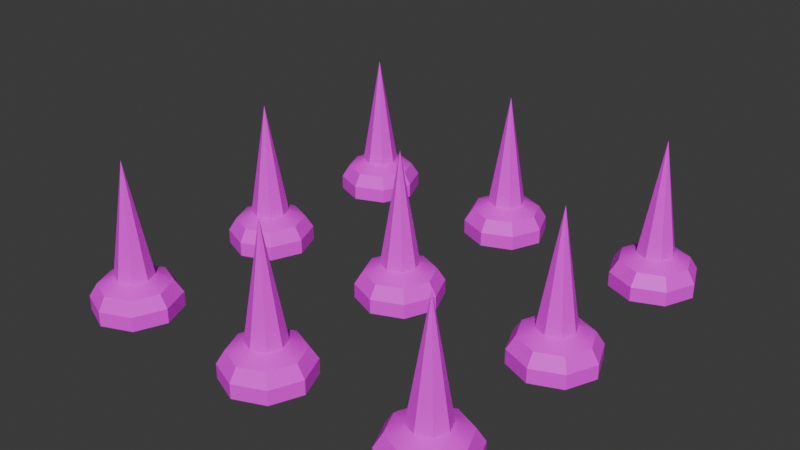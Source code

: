 # Source: spikes.blend  (saved by Blender 4.1.23; exported with 4.5.12 LTS)
import bpy
from mathutils import Matrix  # noqa: F401  (used for matrix-valued properties, if any)

bpy.ops.wm.read_factory_settings(use_empty=True)
scene = bpy.context.scene
scene.name = 'Scene'

# ---- collections
col_collection = bpy.data.collections.new('Collection'); scene.collection.children.link(col_collection)

# ---- images (referenced by path relative to the original .blend; pixels are not part of the script)
import os
ASSET_DIR = os.environ.get("B2B_ASSET_DIR", "")  # directory of the original .blend (textures are referenced by path, not embedded)
HERE = os.path.dirname(os.path.abspath(__file__))  # packed textures are extracted next to this script under _unpacked/

def load_image(name, relpath, width, height, colorspace="sRGB"):
    """Load a texture the original file referenced (path relative to the .blend, or extracted next to this script)."""
    p = next((c for c in (os.path.join(HERE, relpath), os.path.join(ASSET_DIR, relpath)) if relpath and os.path.exists(c)), "")
    if p:
        img = bpy.data.images.load(p, check_existing=True)
        img.name = name
    else:  # same state as the original file: an image datablock whose file is absent (Cycles renders it pink)
        img = bpy.data.images.new(name, width, height)
        img.source = "FILE"
        img.filepath = "//" + (relpath or name)
    img.colorspace_settings.name = colorspace
    return img
img_sconse_png = load_image('sconse.png', 'sconse.png', 1024, 1024, 'sRGB')

# ---- materials (node trees are filled in below, after node groups)
mat_material_001 = bpy.data.materials.new('Material.001')
mat_material_001.use_transparent_shadow = False

# ---- material node trees
mat_material_001.use_nodes = True; mat_material_001.node_tree.nodes.clear()
_N = mat_material_001.node_tree.nodes; _L = mat_material_001.node_tree.links
n0 = _N.new('ShaderNodeBsdfPrincipled'); n0.name = 'Principled BSDF'; n0.location = (10, 300)
n1 = _N.new('ShaderNodeOutputMaterial'); n1.name = 'Material Output'; n1.location = (300, 300)
n2 = _N.new('ShaderNodeTexImage'); n2.name = 'Image Texture'; n2.location = (-531, 287)
n2.image = img_sconse_png
_L.new(n0.outputs[0], n1.inputs[0])
_L.new(n2.outputs[0], n0.inputs[0])
n1.is_active_output = True

# ---- world
world_world = bpy.data.worlds.new('World'); scene.world = world_world
world_world.use_nodes = True; world_world.node_tree.nodes.clear()
_N = world_world.node_tree.nodes; _L = world_world.node_tree.links
n0 = _N.new('ShaderNodeOutputWorld'); n0.name = 'World Output'; n0.location = (300, 300)
n1 = _N.new('ShaderNodeBackground'); n1.name = 'Background'; n1.location = (10, 300)
n1.inputs[0].default_value = (0.05088, 0.05088, 0.05088, 1.0)
_L.new(n1.outputs[0], n0.inputs[0])
n0.is_active_output = True
world_world.color = (0.05088, 0.05088, 0.05088)
world_world.use_sun_shadow = False
world_world.sun_shadow_jitter_overblur = 0.0

# ---- meshes
me_cylinder_001 = bpy.data.meshes.new('Cylinder.001')
me_cylinder_001.from_pydata([(0.0, 1.0, -1.0), (0.0, 1.0, -0.6601), (0.7071, 0.7071, -1.0), (0.7071, 0.7071, -0.6601), (1.0, 0.0, -1.0), (1.0, 0.0, -0.6601), (0.7071, -0.7071, -1.0), (0.7071, -0.7071, -0.6601), (0.0, -1.0, -1.0), (0.0, -1.0, -0.6601), (-0.7071, -0.7071, -1.0), (-0.7071, -0.7071, -0.6601), (-1.0, 0.0, -1.0), (-1.0, 0.0, -0.6601), (-0.7071, 0.7071, -1.0), (-0.7071, 0.7071, -0.6601), (3.032e-09, 0.8144, -0.3657), (0.5758, 0.5758, -0.3657), (0.8144, 0.0, -0.3657), (0.5758, -0.5758, -0.3657), (3.032e-09, -0.8144, -0.3657), (-0.5758, -0.5758, -0.3657), (-0.8144, 0.0, -0.3657), (-0.5758, 0.5758, -0.3657), (1.639e-09, 0.4403, -0.1834), (0.3113, 0.3113, -0.1834), (0.4403, 0.0, -0.1834), (0.3113, -0.3113, -0.1834), (1.639e-09, -0.4403, -0.1834), (-0.3113, -0.3113, -0.1834), (-0.4403, 0.0, -0.1834), (-0.3113, 0.3113, -0.1834), (-1.118e-08, -3.725e-09, 2.456), (4.0, 1.0, -1.0), (4.0, 1.0, -0.6601), (4.707, 0.7071, -1.0), (4.707, 0.7071, -0.6601), (5.0, 0.0, -1.0), (5.0, 0.0, -0.6601), (4.707, -0.7071, -1.0), (4.707, -0.7071, -0.6601), (4.0, -1.0, -1.0), (4.0, -1.0, -0.6601), (3.293, -0.7071, -1.0), (3.293, -0.7071, -0.6601), (3.0, 0.0, -1.0), (3.0, 0.0, -0.6601), (3.293, 0.7071, -1.0), (3.293, 0.7071, -0.6601), (4.0, 0.8144, -0.3657), (4.576, 0.5758, -0.3657), (4.814, 0.0, -0.3657), (4.576, -0.5758, -0.3657), (4.0, -0.8144, -0.3657), (3.424, -0.5758, -0.3657), (3.186, 0.0, -0.3657), (3.424, 0.5758, -0.3657), (4.0, 0.4403, -0.1834), (4.311, 0.3113, -0.1834), (4.44, 0.0, -0.1834), (4.311, -0.3113, -0.1834), (4.0, -0.4403, -0.1834), (3.689, -0.3113, -0.1834), (3.56, 0.0, -0.1834), (3.689, 0.3113, -0.1834), (4.0, -3.725e-09, 2.456), (8.0, 1.0, -1.0), (8.0, 1.0, -0.6601), (8.707, 0.7071, -1.0), (8.707, 0.7071, -0.6601), (9.0, 0.0, -1.0), (9.0, 0.0, -0.6601), (8.707, -0.7071, -1.0), (8.707, -0.7071, -0.6601), (8.0, -1.0, -1.0), (8.0, -1.0, -0.6601), (7.293, -0.7071, -1.0), (7.293, -0.7071, -0.6601), (7.0, 0.0, -1.0), (7.0, 0.0, -0.6601), (7.293, 0.7071, -1.0), (7.293, 0.7071, -0.6601), (8.0, 0.8144, -0.3657), (8.576, 0.5758, -0.3657), (8.814, 0.0, -0.3657), (8.576, -0.5758, -0.3657), (8.0, -0.8144, -0.3657), (7.424, -0.5758, -0.3657), (7.186, 0.0, -0.3657), (7.424, 0.5758, -0.3657), (8.0, 0.4403, -0.1834), (8.311, 0.3113, -0.1834), (8.44, 0.0, -0.1834), (8.311, -0.3113, -0.1834), (8.0, -0.4403, -0.1834), (7.689, -0.3113, -0.1834), (7.56, 0.0, -0.1834), (7.689, 0.3113, -0.1834), (8.0, -3.725e-09, 2.456), (8.0, 5.0, -1.0), (8.0, 5.0, -0.6601), (8.707, 4.707, -1.0), (8.707, 4.707, -0.6601), (9.0, 4.0, -1.0), (9.0, 4.0, -0.6601), (8.707, 3.293, -1.0), (8.707, 3.293, -0.6601), (8.0, 3.0, -1.0), (8.0, 3.0, -0.6601), (7.293, 3.293, -1.0), (7.293, 3.293, -0.6601), (7.0, 4.0, -1.0), (7.0, 4.0, -0.6601), (7.293, 4.707, -1.0), (7.293, 4.707, -0.6601), (8.0, 4.814, -0.3657), (8.576, 4.576, -0.3657), (8.814, 4.0, -0.3657), (8.576, 3.424, -0.3657), (8.0, 3.186, -0.3657), (7.424, 3.424, -0.3657), (7.186, 4.0, -0.3657), (7.424, 4.576, -0.3657), (8.0, 4.44, -0.1834), (8.311, 4.311, -0.1834), (8.44, 4.0, -0.1834), (8.311, 3.689, -0.1834), (8.0, 3.56, -0.1834), (7.689, 3.689, -0.1834), (7.56, 4.0, -0.1834), (7.689, 4.311, -0.1834), (8.0, 4.0, 2.456), (0.0, 5.0, -1.0), (0.0, 5.0, -0.6601), (0.7071, 4.707, -1.0), (0.7071, 4.707, -0.6601), (1.0, 4.0, -1.0), (1.0, 4.0, -0.6601), (0.7071, 3.293, -1.0), (0.7071, 3.293, -0.6601), (0.0, 3.0, -1.0), (0.0, 3.0, -0.6601), (-0.7071, 3.293, -1.0), (-0.7071, 3.293, -0.6601), (-1.0, 4.0, -1.0), (-1.0, 4.0, -0.6601), (-0.7071, 4.707, -1.0), (-0.7071, 4.707, -0.6601), (3.032e-09, 4.814, -0.3657), (0.5758, 4.576, -0.3657), (0.8144, 4.0, -0.3657), (0.5758, 3.424, -0.3657), (3.032e-09, 3.186, -0.3657), (-0.5758, 3.424, -0.3657), (-0.8144, 4.0, -0.3657), (-0.5758, 4.576, -0.3657), (1.639e-09, 4.44, -0.1834), (0.3113, 4.311, -0.1834), (0.4403, 4.0, -0.1834), (0.3113, 3.689, -0.1834), (1.639e-09, 3.56, -0.1834), (-0.3113, 3.689, -0.1834), (-0.4403, 4.0, -0.1834), (-0.3113, 4.311, -0.1834), (-1.118e-08, 4.0, 2.456), (4.0, 5.0, -1.0), (4.0, 5.0, -0.6601), (4.707, 4.707, -1.0), (4.707, 4.707, -0.6601), (5.0, 4.0, -1.0), (5.0, 4.0, -0.6601), (4.707, 3.293, -1.0), (4.707, 3.293, -0.6601), (4.0, 3.0, -1.0), (4.0, 3.0, -0.6601), (3.293, 3.293, -1.0), (3.293, 3.293, -0.6601), (3.0, 4.0, -1.0), (3.0, 4.0, -0.6601), (3.293, 4.707, -1.0), (3.293, 4.707, -0.6601), (4.0, 4.814, -0.3657), (4.576, 4.576, -0.3657), (4.814, 4.0, -0.3657), (4.576, 3.424, -0.3657), (4.0, 3.186, -0.3657), (3.424, 3.424, -0.3657), (3.186, 4.0, -0.3657), (3.424, 4.576, -0.3657), (4.0, 4.44, -0.1834), (4.311, 4.311, -0.1834), (4.44, 4.0, -0.1834), (4.311, 3.689, -0.1834), (4.0, 3.56, -0.1834), (3.689, 3.689, -0.1834), (3.56, 4.0, -0.1834), (3.689, 4.311, -0.1834), (4.0, 4.0, 2.456), (8.0, -3.0, -1.0), (8.0, -3.0, -0.6601), (8.707, -3.293, -1.0), (8.707, -3.293, -0.6601), (9.0, -4.0, -1.0), (9.0, -4.0, -0.6601), (8.707, -4.707, -1.0), (8.707, -4.707, -0.6601), (8.0, -5.0, -1.0), (8.0, -5.0, -0.6601), (7.293, -4.707, -1.0), (7.293, -4.707, -0.6601), (7.0, -4.0, -1.0), (7.0, -4.0, -0.6601), (7.293, -3.293, -1.0), (7.293, -3.293, -0.6601), (8.0, -3.186, -0.3657), (8.576, -3.424, -0.3657), (8.814, -4.0, -0.3657), (8.576, -4.576, -0.3657), (8.0, -4.814, -0.3657), (7.424, -4.576, -0.3657), (7.186, -4.0, -0.3657), (7.424, -3.424, -0.3657), (8.0, -3.56, -0.1834), (8.311, -3.689, -0.1834), (8.44, -4.0, -0.1834), (8.311, -4.311, -0.1834), (8.0, -4.44, -0.1834), (7.689, -4.311, -0.1834), (7.56, -4.0, -0.1834), (7.689, -3.689, -0.1834), (8.0, -4.0, 2.456), (0.0, -3.0, -1.0), (0.0, -3.0, -0.6601), (0.7071, -3.293, -1.0), (0.7071, -3.293, -0.6601), (1.0, -4.0, -1.0), (1.0, -4.0, -0.6601), (0.7071, -4.707, -1.0), (0.7071, -4.707, -0.6601), (0.0, -5.0, -1.0), (0.0, -5.0, -0.6601), (-0.7071, -4.707, -1.0), (-0.7071, -4.707, -0.6601), (-1.0, -4.0, -1.0), (-1.0, -4.0, -0.6601), (-0.7071, -3.293, -1.0), (-0.7071, -3.293, -0.6601), (3.032e-09, -3.186, -0.3657), (0.5758, -3.424, -0.3657), (0.8144, -4.0, -0.3657), (0.5758, -4.576, -0.3657), (3.032e-09, -4.814, -0.3657), (-0.5758, -4.576, -0.3657), (-0.8144, -4.0, -0.3657), (-0.5758, -3.424, -0.3657), (1.639e-09, -3.56, -0.1834), (0.3113, -3.689, -0.1834), (0.4403, -4.0, -0.1834), (0.3113, -4.311, -0.1834), (1.639e-09, -4.44, -0.1834), (-0.3113, -4.311, -0.1834), (-0.4403, -4.0, -0.1834), (-0.3113, -3.689, -0.1834), (-1.118e-08, -4.0, 2.456), (4.0, -3.0, -1.0), (4.0, -3.0, -0.6601), (4.707, -3.293, -1.0), (4.707, -3.293, -0.6601), (5.0, -4.0, -1.0), (5.0, -4.0, -0.6601), (4.707, -4.707, -1.0), (4.707, -4.707, -0.6601), (4.0, -5.0, -1.0), (4.0, -5.0, -0.6601), (3.293, -4.707, -1.0), (3.293, -4.707, -0.6601), (3.0, -4.0, -1.0), (3.0, -4.0, -0.6601), (3.293, -3.293, -1.0), (3.293, -3.293, -0.6601), (4.0, -3.186, -0.3657), (4.576, -3.424, -0.3657), (4.814, -4.0, -0.3657), (4.576, -4.576, -0.3657), (4.0, -4.814, -0.3657), (3.424, -4.576, -0.3657), (3.186, -4.0, -0.3657), (3.424, -3.424, -0.3657), (4.0, -3.56, -0.1834), (4.311, -3.689, -0.1834), (4.44, -4.0, -0.1834), (4.311, -4.311, -0.1834), (4.0, -4.44, -0.1834), (3.689, -4.311, -0.1834), (3.56, -4.0, -0.1834), (3.689, -3.689, -0.1834), (4.0, -4.0, 2.456)], [], [(0, 1, 3, 2), (2, 3, 5, 4), (4, 5, 7, 6), (6, 7, 9, 8), (8, 9, 11, 10), (10, 11, 13, 12), (15, 13, 22, 23), (12, 13, 15, 14), (14, 15, 1, 0), (0, 2, 4, 6, 8, 10, 12, 14), (19, 18, 26, 27), (5, 3, 17, 18), (11, 9, 20, 21), (1, 15, 23, 16), (3, 1, 16, 17), (7, 5, 18, 19), (13, 11, 21, 22), (9, 7, 19, 20), (18, 17, 25, 26), (22, 21, 29, 30), (16, 23, 31, 24), (21, 20, 28, 29), (23, 22, 30, 31), (20, 19, 27, 28), (17, 16, 24, 25), (26, 25, 32), (28, 27, 32), (30, 29, 32), (24, 31, 32), (25, 24, 32), (27, 26, 32), (29, 28, 32), (31, 30, 32), (33, 34, 36, 35), (35, 36, 38, 37), (37, 38, 40, 39), (39, 40, 42, 41), (41, 42, 44, 43), (43, 44, 46, 45), (48, 46, 55, 56), (45, 46, 48, 47), (47, 48, 34, 33), (33, 35, 37, 39, 41, 43, 45, 47), (52, 51, 59, 60), (38, 36, 50, 51), (44, 42, 53, 54), (34, 48, 56, 49), (36, 34, 49, 50), (40, 38, 51, 52), (46, 44, 54, 55), (42, 40, 52, 53), (51, 50, 58, 59), (55, 54, 62, 63), (49, 56, 64, 57), (54, 53, 61, 62), (56, 55, 63, 64), (53, 52, 60, 61), (50, 49, 57, 58), (59, 58, 65), (61, 60, 65), (63, 62, 65), (57, 64, 65), (58, 57, 65), (60, 59, 65), (62, 61, 65), (64, 63, 65), (66, 67, 69, 68), (68, 69, 71, 70), (70, 71, 73, 72), (72, 73, 75, 74), (74, 75, 77, 76), (76, 77, 79, 78), (81, 79, 88, 89), (78, 79, 81, 80), (80, 81, 67, 66), (66, 68, 70, 72, 74, 76, 78, 80), (85, 84, 92, 93), (71, 69, 83, 84), (77, 75, 86, 87), (67, 81, 89, 82), (69, 67, 82, 83), (73, 71, 84, 85), (79, 77, 87, 88), (75, 73, 85, 86), (84, 83, 91, 92), (88, 87, 95, 96), (82, 89, 97, 90), (87, 86, 94, 95), (89, 88, 96, 97), (86, 85, 93, 94), (83, 82, 90, 91), (92, 91, 98), (94, 93, 98), (96, 95, 98), (90, 97, 98), (91, 90, 98), (93, 92, 98), (95, 94, 98), (97, 96, 98), (99, 100, 102, 101), (101, 102, 104, 103), (103, 104, 106, 105), (105, 106, 108, 107), (107, 108, 110, 109), (109, 110, 112, 111), (114, 112, 121, 122), (111, 112, 114, 113), (113, 114, 100, 99), (99, 101, 103, 105, 107, 109, 111, 113), (118, 117, 125, 126), (104, 102, 116, 117), (110, 108, 119, 120), (100, 114, 122, 115), (102, 100, 115, 116), (106, 104, 117, 118), (112, 110, 120, 121), (108, 106, 118, 119), (117, 116, 124, 125), (121, 120, 128, 129), (115, 122, 130, 123), (120, 119, 127, 128), (122, 121, 129, 130), (119, 118, 126, 127), (116, 115, 123, 124), (125, 124, 131), (127, 126, 131), (129, 128, 131), (123, 130, 131), (124, 123, 131), (126, 125, 131), (128, 127, 131), (130, 129, 131), (132, 133, 135, 134), (134, 135, 137, 136), (136, 137, 139, 138), (138, 139, 141, 140), (140, 141, 143, 142), (142, 143, 145, 144), (147, 145, 154, 155), (144, 145, 147, 146), (146, 147, 133, 132), (132, 134, 136, 138, 140, 142, 144, 146), (151, 150, 158, 159), (137, 135, 149, 150), (143, 141, 152, 153), (133, 147, 155, 148), (135, 133, 148, 149), (139, 137, 150, 151), (145, 143, 153, 154), (141, 139, 151, 152), (150, 149, 157, 158), (154, 153, 161, 162), (148, 155, 163, 156), (153, 152, 160, 161), (155, 154, 162, 163), (152, 151, 159, 160), (149, 148, 156, 157), (158, 157, 164), (160, 159, 164), (162, 161, 164), (156, 163, 164), (157, 156, 164), (159, 158, 164), (161, 160, 164), (163, 162, 164), (165, 166, 168, 167), (167, 168, 170, 169), (169, 170, 172, 171), (171, 172, 174, 173), (173, 174, 176, 175), (175, 176, 178, 177), (180, 178, 187, 188), (177, 178, 180, 179), (179, 180, 166, 165), (165, 167, 169, 171, 173, 175, 177, 179), (184, 183, 191, 192), (170, 168, 182, 183), (176, 174, 185, 186), (166, 180, 188, 181), (168, 166, 181, 182), (172, 170, 183, 184), (178, 176, 186, 187), (174, 172, 184, 185), (183, 182, 190, 191), (187, 186, 194, 195), (181, 188, 196, 189), (186, 185, 193, 194), (188, 187, 195, 196), (185, 184, 192, 193), (182, 181, 189, 190), (191, 190, 197), (193, 192, 197), (195, 194, 197), (189, 196, 197), (190, 189, 197), (192, 191, 197), (194, 193, 197), (196, 195, 197), (198, 199, 201, 200), (200, 201, 203, 202), (202, 203, 205, 204), (204, 205, 207, 206), (206, 207, 209, 208), (208, 209, 211, 210), (213, 211, 220, 221), (210, 211, 213, 212), (212, 213, 199, 198), (198, 200, 202, 204, 206, 208, 210, 212), (217, 216, 224, 225), (203, 201, 215, 216), (209, 207, 218, 219), (199, 213, 221, 214), (201, 199, 214, 215), (205, 203, 216, 217), (211, 209, 219, 220), (207, 205, 217, 218), (216, 215, 223, 224), (220, 219, 227, 228), (214, 221, 229, 222), (219, 218, 226, 227), (221, 220, 228, 229), (218, 217, 225, 226), (215, 214, 222, 223), (224, 223, 230), (226, 225, 230), (228, 227, 230), (222, 229, 230), (223, 222, 230), (225, 224, 230), (227, 226, 230), (229, 228, 230), (231, 232, 234, 233), (233, 234, 236, 235), (235, 236, 238, 237), (237, 238, 240, 239), (239, 240, 242, 241), (241, 242, 244, 243), (246, 244, 253, 254), (243, 244, 246, 245), (245, 246, 232, 231), (231, 233, 235, 237, 239, 241, 243, 245), (250, 249, 257, 258), (236, 234, 248, 249), (242, 240, 251, 252), (232, 246, 254, 247), (234, 232, 247, 248), (238, 236, 249, 250), (244, 242, 252, 253), (240, 238, 250, 251), (249, 248, 256, 257), (253, 252, 260, 261), (247, 254, 262, 255), (252, 251, 259, 260), (254, 253, 261, 262), (251, 250, 258, 259), (248, 247, 255, 256), (257, 256, 263), (259, 258, 263), (261, 260, 263), (255, 262, 263), (256, 255, 263), (258, 257, 263), (260, 259, 263), (262, 261, 263), (264, 265, 267, 266), (266, 267, 269, 268), (268, 269, 271, 270), (270, 271, 273, 272), (272, 273, 275, 274), (274, 275, 277, 276), (279, 277, 286, 287), (276, 277, 279, 278), (278, 279, 265, 264), (264, 266, 268, 270, 272, 274, 276, 278), (283, 282, 290, 291), (269, 267, 281, 282), (275, 273, 284, 285), (265, 279, 287, 280), (267, 265, 280, 281), (271, 269, 282, 283), (277, 275, 285, 286), (273, 271, 283, 284), (282, 281, 289, 290), (286, 285, 293, 294), (280, 287, 295, 288), (285, 284, 292, 293), (287, 286, 294, 295), (284, 283, 291, 292), (281, 280, 288, 289), (290, 289, 296), (292, 291, 296), (294, 293, 296), (288, 295, 296), (289, 288, 296), (291, 290, 296), (293, 292, 296), (295, 294, 296)])
me_cylinder_001.polygons.foreach_set('use_smooth', [True] * 297)
_k = set([(0, 1), (0, 2), (0, 14), (1, 3), (1, 15), (1, 16), (2, 3), (2, 4), (3, 5), (3, 17), (4, 5), (4, 6), (5, 7), (5, 18), (6, 7), (6, 8), (7, 9), (7, 19), (8, 9), (8, 10), (9, 11), (9, 20), (10, 11), (10, 12), (11, 13), (11, 21), (12, 13), (12, 14), (13, 15), (13, 22), (14, 15), (15, 23), (16, 17), (16, 23), (17, 18), (18, 19), (19, 20), (20, 21), (21, 22), (22, 23), (24, 25), (24, 31), (24, 32), (25, 26), (25, 32), (26, 27), (26, 32), (27, 28), (27, 32), (28, 29), (28, 32), (29, 30), (29, 32), (30, 31), (30, 32), (31, 32), (33, 34), (33, 35), (33, 47), (34, 36), (34, 48), (34, 49), (35, 36), (35, 37), (36, 38), (36, 50), (37, 38), (37, 39), (38, 40), (38, 51), (39, 40), (39, 41), (40, 42), (40, 52), (41, 42), (41, 43), (42, 44), (42, 53), (43, 44), (43, 45), (44, 46), (44, 54), (45, 46), (45, 47), (46, 48), (46, 55), (47, 48), (48, 56), (49, 50), (49, 56), (50, 51), (51, 52), (52, 53), (53, 54), (54, 55), (55, 56), (57, 58), (57, 64), (57, 65), (58, 59), (58, 65), (59, 60), (59, 65), (60, 61), (60, 65), (61, 62), (61, 65), (62, 63), (62, 65), (63, 64), (63, 65), (64, 65), (66, 67), (66, 68), (66, 80), (67, 69), (67, 81), (67, 82), (68, 69), (68, 70), (69, 71), (69, 83), (70, 71), (70, 72), (71, 73), (71, 84), (72, 73), (72, 74), (73, 75), (73, 85), (74, 75), (74, 76), (75, 77), (75, 86), (76, 77), (76, 78), (77, 79), (77, 87), (78, 79), (78, 80), (79, 81), (79, 88), (80, 81), (81, 89), (82, 83), (82, 89), (83, 84), (84, 85), (85, 86), (86, 87), (87, 88), (88, 89), (90, 91), (90, 97), (90, 98), (91, 92), (91, 98), (92, 93), (92, 98), (93, 94), (93, 98), (94, 95), (94, 98), (95, 96), (95, 98), (96, 97), (96, 98), (97, 98), (99, 100), (99, 101), (99, 113), (100, 102), (100, 114), (100, 115), (101, 102), (101, 103), (102, 104), (102, 116), (103, 104), (103, 105), (104, 106), (104, 117), (105, 106), (105, 107), (106, 108), (106, 118), (107, 108), (107, 109), (108, 110), (108, 119), (109, 110), (109, 111), (110, 112), (110, 120), (111, 112), (111, 113), (112, 114), (112, 121), (113, 114), (114, 122), (115, 116), (115, 122), (116, 117), (117, 118), (118, 119), (119, 120), (120, 121), (121, 122), (123, 124), (123, 130), (123, 131), (124, 125), (124, 131), (125, 126), (125, 131), (126, 127), (126, 131), (127, 128), (127, 131), (128, 129), (128, 131), (129, 130), (129, 131), (130, 131), (132, 133), (132, 134), (132, 146), (133, 135), (133, 147), (133, 148), (134, 135), (134, 136), (135, 137), (135, 149), (136, 137), (136, 138), (137, 139), (137, 150), (138, 139), (138, 140), (139, 141), (139, 151), (140, 141), (140, 142), (141, 143), (141, 152), (142, 143), (142, 144), (143, 145), (143, 153), (144, 145), (144, 146), (145, 147), (145, 154), (146, 147), (147, 155), (148, 149), (148, 155), (149, 150), (150, 151), (151, 152), (152, 153), (153, 154), (154, 155), (156, 157), (156, 163), (156, 164), (157, 158), (157, 164), (158, 159), (158, 164), (159, 160), (159, 164), (160, 161), (160, 164), (161, 162), (161, 164), (162, 163), (162, 164), (163, 164), (165, 166), (165, 167), (165, 179), (166, 168), (166, 180), (166, 181), (167, 168), (167, 169), (168, 170), (168, 182), (169, 170), (169, 171), (170, 172), (170, 183), (171, 172), (171, 173), (172, 174), (172, 184), (173, 174), (173, 175), (174, 176), (174, 185), (175, 176), (175, 177), (176, 178), (176, 186), (177, 178), (177, 179), (178, 180), (178, 187), (179, 180), (180, 188), (181, 182), (181, 188), (182, 183), (183, 184), (184, 185), (185, 186), (186, 187), (187, 188), (189, 190), (189, 196), (189, 197), (190, 191), (190, 197), (191, 192), (191, 197), (192, 193), (192, 197), (193, 194), (193, 197), (194, 195), (194, 197), (195, 196), (195, 197), (196, 197), (198, 199), (198, 200), (198, 212), (199, 201), (199, 213), (199, 214), (200, 201), (200, 202), (201, 203), (201, 215), (202, 203), (202, 204), (203, 205), (203, 216), (204, 205), (204, 206), (205, 207), (205, 217), (206, 207), (206, 208), (207, 209), (207, 218), (208, 209), (208, 210), (209, 211), (209, 219), (210, 211), (210, 212), (211, 213), (211, 220), (212, 213), (213, 221), (214, 215), (214, 221), (215, 216), (216, 217), (217, 218), (218, 219), (219, 220), (220, 221), (222, 223), (222, 229), (222, 230), (223, 224), (223, 230), (224, 225), (224, 230), (225, 226), (225, 230), (226, 227), (226, 230), (227, 228), (227, 230), (228, 229), (228, 230), (229, 230), (231, 232), (231, 233), (231, 245), (232, 234), (232, 246), (232, 247), (233, 234), (233, 235), (234, 236), (234, 248), (235, 236), (235, 237), (236, 238), (236, 249), (237, 238), (237, 239), (238, 240), (238, 250), (239, 240), (239, 241), (240, 242), (240, 251), (241, 242), (241, 243), (242, 244), (242, 252), (243, 244), (243, 245), (244, 246), (244, 253), (245, 246), (246, 254), (247, 248), (247, 254), (248, 249), (249, 250), (250, 251), (251, 252), (252, 253), (253, 254), (255, 256), (255, 262), (255, 263), (256, 257), (256, 263), (257, 258), (257, 263), (258, 259), (258, 263), (259, 260), (259, 263), (260, 261), (260, 263), (261, 262), (261, 263), (262, 263), (264, 265), (264, 266), (264, 278), (265, 267), (265, 279), (265, 280), (266, 267), (266, 268), (267, 269), (267, 281), (268, 269), (268, 270), (269, 271), (269, 282), (270, 271), (270, 272), (271, 273), (271, 283), (272, 273), (272, 274), (273, 275), (273, 284), (274, 275), (274, 276), (275, 277), (275, 285), (276, 277), (276, 278), (277, 279), (277, 286), (278, 279), (279, 287), (280, 281), (280, 287), (281, 282), (282, 283), (283, 284), (284, 285), (285, 286), (286, 287), (288, 289), (288, 295), (288, 296), (289, 290), (289, 296), (290, 291), (290, 296), (291, 292), (291, 296), (292, 293), (292, 296), (293, 294), (293, 296), (294, 295), (294, 296), (295, 296)])
me_cylinder_001.attributes.new('sharp_edge', 'BOOLEAN', 'EDGE').data.foreach_set('value', [ (min(e.vertices), max(e.vertices)) in _k for e in me_cylinder_001.edges])
_uv = me_cylinder_001.uv_layers.new(name='UVMap')
_uv.uv.foreach_set('vector', [0.8009, 0.4486, 0.791, 0.4486, 0.791, 0.4256, 0.8009, 0.4256, 0.8009, 0.4256, 0.791, 0.4256, 0.7868, 0.4093, 0.7966, 0.4093, 0.7062, 0.3275, 0.7117, 0.3275, 0.7117, 0.3505, 0.7062, 0.3505, 0.6583, 0.4649, 0.6484, 0.4649, 0.6527, 0.4486, 0.6625, 0.4486, 0.6625, 0.4486, 0.6527, 0.4486, 0.6527, 0.4256, 0.6625, 0.4256, 0.6625, 0.4256, 0.6527, 0.4256, 0.6484, 0.4093, 0.6583, 0.4093, 0.6452, 0.4033, 0.6294, 0.3866, 0.6383, 0.3811, 0.6512, 0.3947, 0.623, 0.3926, 0.6294, 0.3866, 0.6452, 0.4033, 0.6389, 0.4093, 0.7966, 0.4649, 0.7868, 0.4649, 0.791, 0.4486, 0.8009, 0.4486, 0.7898, 0.1838, 0.7735, 0.2001, 0.7505, 0.2001, 0.7342, 0.1838, 0.7342, 0.1608, 0.7505, 0.1445, 0.7735, 0.1445, 0.7898, 0.1608, 0.7208, 0.3484, 0.7208, 0.3296, 0.7325, 0.3339, 0.7325, 0.3441, 0.7117, 0.3275, 0.7255, 0.3112, 0.732, 0.3164, 0.7208, 0.3296, 0.6527, 0.4256, 0.6527, 0.4486, 0.6428, 0.4465, 0.6428, 0.4277, 0.6625, 0.4093, 0.6452, 0.4033, 0.6512, 0.3947, 0.6652, 0.3996, 0.791, 0.4256, 0.791, 0.4486, 0.7811, 0.4465, 0.7811, 0.4277, 0.7117, 0.3505, 0.7117, 0.3275, 0.7208, 0.3296, 0.7208, 0.3484, 0.6294, 0.3866, 0.6242, 0.369, 0.6341, 0.3668, 0.6383, 0.3811, 0.7255, 0.3668, 0.7117, 0.3505, 0.7208, 0.3484, 0.732, 0.3616, 0.7208, 0.3296, 0.732, 0.3164, 0.7386, 0.3268, 0.7325, 0.3339, 0.6383, 0.3811, 0.6341, 0.3668, 0.6462, 0.3696, 0.6485, 0.3773, 0.6652, 0.3996, 0.6512, 0.3947, 0.6555, 0.3846, 0.6631, 0.3873, 0.7478, 0.3616, 0.732, 0.3616, 0.7386, 0.3512, 0.7471, 0.3512, 0.6512, 0.3947, 0.6383, 0.3811, 0.6485, 0.3773, 0.6555, 0.3846, 0.732, 0.3616, 0.7208, 0.3484, 0.7325, 0.3441, 0.7386, 0.3512, 0.732, 0.3164, 0.7478, 0.3164, 0.7471, 0.3268, 0.7386, 0.3268, 0.07657, 0.9754, 0.0654, 0.9817, 0.04947, 0.6554, 0.419, 0.6554, 0.4075, 0.6553, 0.419, 0.3277, 0.3053, 0.3277, 0.2939, 0.3276, 0.3053, 2.98e-08, 0.1037, 0.9754, 0.0925, 0.9817, 0.07657, 0.6554, 0.0654, 0.9817, 0.04947, 0.9843, 0.04947, 0.6554, 0.4075, 0.6553, 0.3918, 0.649, 0.419, 0.3277, 0.2939, 0.3276, 0.2781, 0.3213, 0.3053, 2.98e-08, 0.0925, 0.9817, 0.07657, 0.9843, 0.07657, 0.6554, 0.8934, 0.2263, 0.8835, 0.2263, 0.8835, 0.2033, 0.8934, 0.2033, 0.8934, 0.2033, 0.8835, 0.2033, 0.8792, 0.187, 0.8891, 0.187, 0.6646, 0.3505, 0.6592, 0.3505, 0.6592, 0.3275, 0.6646, 0.3275, 0.7261, 0.4093, 0.7359, 0.4093, 0.7317, 0.4256, 0.7218, 0.4256, 0.7218, 0.4256, 0.7317, 0.4256, 0.7317, 0.4486, 0.7218, 0.4486, 0.7218, 0.4486, 0.7317, 0.4486, 0.7359, 0.4649, 0.7261, 0.4649, 0.8536, 0.2791, 0.8377, 0.2624, 0.8466, 0.2569, 0.8595, 0.2704, 0.8314, 0.2684, 0.8377, 0.2624, 0.8536, 0.2791, 0.8472, 0.2851, 0.8891, 0.2426, 0.8792, 0.2426, 0.8835, 0.2263, 0.8934, 0.2263, 0.623, 0.2949, 0.623, 0.2719, 0.6393, 0.2556, 0.6623, 0.2556, 0.6786, 0.2719, 0.6786, 0.2949, 0.6623, 0.3112, 0.6393, 0.3112, 0.6501, 0.3296, 0.6501, 0.3484, 0.6384, 0.3441, 0.6384, 0.3339, 0.6592, 0.3505, 0.6454, 0.3668, 0.6389, 0.3616, 0.6501, 0.3484, 0.7317, 0.4486, 0.7317, 0.4256, 0.7416, 0.4277, 0.7416, 0.4465, 0.8708, 0.2851, 0.8536, 0.2791, 0.8595, 0.2704, 0.8736, 0.2754, 0.8835, 0.2033, 0.8835, 0.2263, 0.8736, 0.2242, 0.8736, 0.2054, 0.6592, 0.3275, 0.6592, 0.3505, 0.6501, 0.3484, 0.6501, 0.3296, 0.8377, 0.2624, 0.8325, 0.2448, 0.8424, 0.2426, 0.8466, 0.2569, 0.6454, 0.3112, 0.6592, 0.3275, 0.6501, 0.3296, 0.6389, 0.3164, 0.6501, 0.3484, 0.6389, 0.3616, 0.6323, 0.3512, 0.6384, 0.3441, 0.8466, 0.2569, 0.8424, 0.2426, 0.8546, 0.2454, 0.8569, 0.2531, 0.8736, 0.2754, 0.8595, 0.2704, 0.8638, 0.2604, 0.8714, 0.2631, 0.623, 0.3164, 0.6389, 0.3164, 0.6323, 0.3268, 0.6237, 0.3268, 0.8595, 0.2704, 0.8466, 0.2569, 0.8569, 0.2531, 0.8638, 0.2604, 0.6389, 0.3164, 0.6501, 0.3296, 0.6384, 0.3339, 0.6323, 0.3268, 0.6389, 0.3616, 0.623, 0.3616, 0.6237, 0.3512, 0.6323, 0.3512, 0.1366, 0.3213, 0.1257, 0.3124, 0.1638, 2.98e-08, 0.1638, 0.3277, 0.1523, 0.3276, 0.1638, 2.98e-08, 0.3375, 0.6554, 0.326, 0.6553, 0.3375, 0.3277, 0.229, 0.6477, 0.2178, 0.654, 0.2019, 0.3277, 0.2497, 0.983, 0.2338, 0.9856, 0.2338, 0.6566, 0.1523, 0.3276, 0.1366, 0.3213, 0.1638, 2.98e-08, 0.326, 0.6553, 0.3103, 0.649, 0.3375, 0.3277, 0.2178, 0.654, 0.2019, 0.6566, 0.2019, 0.3277, 0.8602, 0.4486, 0.8503, 0.4486, 0.8503, 0.4256, 0.8602, 0.4256, 0.8602, 0.4256, 0.8503, 0.4256, 0.8461, 0.4093, 0.8559, 0.4093, 0.7062, 0.3505, 0.7008, 0.3505, 0.7008, 0.3275, 0.7062, 0.3275, 0.6781, 0.4649, 0.6682, 0.4649, 0.6724, 0.4486, 0.6823, 0.4486, 0.6823, 0.4486, 0.6724, 0.4486, 0.6724, 0.4256, 0.6823, 0.4256, 0.6823, 0.4256, 0.6724, 0.4256, 0.6682, 0.4093, 0.6781, 0.4093, 0.8142, 0.4033, 0.7983, 0.3866, 0.8072, 0.3811, 0.8201, 0.3947, 0.792, 0.3926, 0.7983, 0.3866, 0.8142, 0.4033, 0.8078, 0.4093, 0.8559, 0.4649, 0.8461, 0.4649, 0.8503, 0.4486, 0.8602, 0.4486, 0.6786, 0.1838, 0.6623, 0.2001, 0.6393, 0.2001, 0.623, 0.1838, 0.623, 0.1608, 0.6393, 0.1445, 0.6623, 0.1445, 0.6786, 0.1608, 0.6917, 0.3296, 0.6917, 0.3484, 0.68, 0.3441, 0.68, 0.3339, 0.7008, 0.3505, 0.687, 0.3668, 0.6805, 0.3616, 0.6917, 0.3484, 0.6724, 0.4256, 0.6724, 0.4486, 0.6625, 0.4465, 0.6625, 0.4277, 0.8314, 0.4093, 0.8142, 0.4033, 0.8201, 0.3947, 0.8342, 0.3996, 0.8503, 0.4256, 0.8503, 0.4486, 0.8404, 0.4465, 0.8404, 0.4277, 0.7008, 0.3275, 0.7008, 0.3505, 0.6917, 0.3484, 0.6917, 0.3296, 0.7983, 0.3866, 0.7931, 0.369, 0.803, 0.3668, 0.8072, 0.3811, 0.687, 0.3112, 0.7008, 0.3275, 0.6917, 0.3296, 0.6805, 0.3164, 0.6917, 0.3484, 0.6805, 0.3616, 0.6739, 0.3512, 0.68, 0.3441, 0.8072, 0.3811, 0.803, 0.3668, 0.8152, 0.3696, 0.8175, 0.3773, 0.8342, 0.3996, 0.8201, 0.3947, 0.8244, 0.3846, 0.832, 0.3873, 0.6646, 0.3164, 0.6805, 0.3164, 0.6739, 0.3268, 0.6653, 0.3268, 0.8201, 0.3947, 0.8072, 0.3811, 0.8175, 0.3773, 0.8244, 0.3846, 0.6805, 0.3164, 0.6917, 0.3296, 0.68, 0.3339, 0.6739, 0.3268, 0.6805, 0.3616, 0.6646, 0.3616, 0.6653, 0.3512, 0.6739, 0.3512, 0.06089, 0.3276, 0.04947, 0.3277, 0.04947, 0.0, 0.08757, 0.3124, 0.07667, 0.3213, 0.04947, 0.0, 0.2514, 0.3276, 0.24, 0.3277, 0.24, -2.98e-08, 0.2781, 0.3124, 0.2672, 0.3213, 0.24, -2.98e-08, 0.2879, 0.983, 0.272, 0.9856, 0.272, 0.6566, 0.07667, 0.3213, 0.06089, 0.3276, 0.04947, 0.0, 0.3806, 0.9856, 0.3647, 0.983, 0.3806, 0.6566, 0.2672, 0.3213, 0.2514, 0.3276, 0.24, -2.98e-08, 0.8736, 0.2589, 0.8835, 0.2589, 0.8835, 0.2819, 0.8736, 0.2819, 0.8736, 0.2819, 0.8835, 0.2819, 0.8877, 0.2982, 0.8778, 0.2982, 0.8314, 0.2394, 0.8259, 0.2394, 0.8259, 0.2163, 0.8314, 0.2163, 0.8164, 0.4649, 0.8065, 0.4649, 0.8108, 0.4486, 0.8206, 0.4486, 0.8206, 0.4486, 0.8108, 0.4486, 0.8108, 0.4256, 0.8206, 0.4256, 0.8206, 0.4256, 0.8108, 0.4256, 0.8065, 0.4093, 0.8164, 0.4093, 0.8958, 0.1809, 0.88, 0.1643, 0.8889, 0.1588, 0.9018, 0.1723, 0.8736, 0.1703, 0.88, 0.1643, 0.8958, 0.1809, 0.8895, 0.187, 0.8778, 0.2426, 0.8877, 0.2426, 0.8835, 0.2589, 0.8736, 0.2589, 0.6786, 0.2394, 0.6623, 0.2556, 0.6393, 0.2556, 0.623, 0.2394, 0.623, 0.2163, 0.6393, 0.2001, 0.6623, 0.2001, 0.6786, 0.2163, 0.8168, 0.2185, 0.8168, 0.2372, 0.8051, 0.2329, 0.8051, 0.2228, 0.8259, 0.2394, 0.8121, 0.2556, 0.8056, 0.2505, 0.8168, 0.2372, 0.8108, 0.4256, 0.8108, 0.4486, 0.8009, 0.4465, 0.8009, 0.4277, 0.9131, 0.187, 0.8958, 0.1809, 0.9018, 0.1723, 0.9158, 0.1773, 0.8835, 0.2819, 0.8835, 0.2589, 0.8934, 0.261, 0.8934, 0.2797, 0.8259, 0.2163, 0.8259, 0.2394, 0.8168, 0.2372, 0.8168, 0.2185, 0.88, 0.1643, 0.8748, 0.1467, 0.8846, 0.1445, 0.8889, 0.1588, 0.8121, 0.2001, 0.8259, 0.2163, 0.8168, 0.2185, 0.8056, 0.2052, 0.8168, 0.2372, 0.8056, 0.2505, 0.799, 0.2401, 0.8051, 0.2329, 0.8889, 0.1588, 0.8846, 0.1445, 0.8968, 0.1472, 0.8991, 0.155, 0.9158, 0.1773, 0.9018, 0.1723, 0.9061, 0.1623, 0.9137, 0.165, 0.7898, 0.2052, 0.8056, 0.2052, 0.799, 0.2156, 0.7905, 0.2156, 0.9018, 0.1723, 0.8889, 0.1588, 0.8991, 0.155, 0.9061, 0.1623, 0.8056, 0.2052, 0.8168, 0.2185, 0.8051, 0.2228, 0.799, 0.2156, 0.8056, 0.2505, 0.7898, 0.2505, 0.7905, 0.2401, 0.799, 0.2401, 0.06089, 0.6553, 0.04947, 0.6554, 0.04947, 0.3277, 0.08757, 0.6401, 0.07667, 0.649, 0.04947, 0.3277, 0.4029, 0.9817, 0.3918, 0.9754, 0.4189, 0.6554, 0.2943, 0.654, 0.2832, 0.6477, 0.3103, 0.3277, 0.3103, 0.6566, 0.2943, 0.654, 0.3103, 0.3277, 0.07667, 0.649, 0.06089, 0.6553, 0.04947, 0.3277, 0.3039, 0.983, 0.2879, 0.9856, 0.2879, 0.6566, 0.4189, 0.9843, 0.4029, 0.9817, 0.4189, 0.6554, 0.6823, 0.4256, 0.6922, 0.4256, 0.6922, 0.4486, 0.6823, 0.4486, 0.6823, 0.4486, 0.6922, 0.4486, 0.6964, 0.4649, 0.6865, 0.4649, 0.7895, 0.3505, 0.784, 0.3505, 0.784, 0.3275, 0.7895, 0.3275, 0.7571, 0.4649, 0.7472, 0.4649, 0.7515, 0.4486, 0.7614, 0.4486, 0.7614, 0.4486, 0.7515, 0.4486, 0.7515, 0.4256, 0.7614, 0.4256, 0.7614, 0.4256, 0.7515, 0.4256, 0.7472, 0.4093, 0.7571, 0.4093, 0.8672, 0.3049, 0.8514, 0.3216, 0.8454, 0.313, 0.8583, 0.2994, 0.8577, 0.3276, 0.8514, 0.3216, 0.8672, 0.3049, 0.8736, 0.311, 0.6865, 0.4093, 0.6964, 0.4093, 0.6922, 0.4256, 0.6823, 0.4256, 0.7505, 0.2556, 0.7342, 0.2394, 0.7342, 0.2163, 0.7505, 0.2001, 0.7735, 0.2001, 0.7898, 0.2163, 0.7898, 0.2394, 0.7735, 0.2556, 0.7749, 0.3296, 0.7749, 0.3484, 0.7632, 0.3441, 0.7632, 0.3339, 0.784, 0.3505, 0.7702, 0.3668, 0.7637, 0.3616, 0.7749, 0.3484, 0.7515, 0.4256, 0.7515, 0.4486, 0.7416, 0.4465, 0.7416, 0.4277, 0.8724, 0.2874, 0.8672, 0.3049, 0.8583, 0.2994, 0.8626, 0.2851, 0.6922, 0.4486, 0.6922, 0.4256, 0.7021, 0.4277, 0.7021, 0.4465, 0.784, 0.3275, 0.784, 0.3505, 0.7749, 0.3484, 0.7749, 0.3296, 0.8514, 0.3216, 0.8341, 0.3276, 0.8314, 0.3179, 0.8454, 0.313, 0.7702, 0.3112, 0.784, 0.3275, 0.7749, 0.3296, 0.7637, 0.3164, 0.7749, 0.3484, 0.7637, 0.3616, 0.7571, 0.3512, 0.7632, 0.3441, 0.8454, 0.313, 0.8314, 0.3179, 0.8335, 0.3056, 0.8411, 0.3029, 0.8626, 0.2851, 0.8583, 0.2994, 0.8481, 0.2956, 0.8504, 0.2879, 0.7478, 0.3164, 0.7637, 0.3164, 0.7571, 0.3268, 0.7486, 0.3268, 0.8583, 0.2994, 0.8454, 0.313, 0.8411, 0.3029, 0.8481, 0.2956, 0.7637, 0.3164, 0.7749, 0.3296, 0.7632, 0.3339, 0.7571, 0.3268, 0.7637, 0.3616, 0.7478, 0.3616, 0.7486, 0.3512, 0.7571, 0.3512, 0.2019, 0.3277, 0.1904, 0.3276, 0.2019, 0.0, 0.3918, 0.6477, 0.3806, 0.654, 0.3647, 0.3277, 0.2561, 0.6477, 0.2449, 0.654, 0.229, 0.3277, 0.1747, 0.3213, 0.1638, 0.3124, 0.2019, 0.0, 0.1904, 0.3276, 0.1747, 0.3213, 0.2019, 0.0, 0.3806, 0.654, 0.3647, 0.6566, 0.3647, 0.3277, 0.2449, 0.654, 0.229, 0.6566, 0.229, 0.3277, 0.272, 0.983, 0.2561, 0.9856, 0.2561, 0.6566, 0.8602, 0.4256, 0.87, 0.4256, 0.87, 0.4486, 0.8602, 0.4486, 0.8602, 0.4486, 0.87, 0.4486, 0.8743, 0.4649, 0.8644, 0.4649, 0.8314, 0.2949, 0.8259, 0.2949, 0.8259, 0.2719, 0.8314, 0.2719, 0.8891, 0.3537, 0.8792, 0.3537, 0.8835, 0.3375, 0.8934, 0.3375, 0.8934, 0.3375, 0.8835, 0.3375, 0.8835, 0.3144, 0.8934, 0.3144, 0.8934, 0.3144, 0.8835, 0.3144, 0.8792, 0.2982, 0.8891, 0.2982, 0.7011, 0.3866, 0.6853, 0.4033, 0.6793, 0.3947, 0.6922, 0.3811, 0.6916, 0.4093, 0.6853, 0.4033, 0.7011, 0.3866, 0.7075, 0.3926, 0.8644, 0.4093, 0.8743, 0.4093, 0.87, 0.4256, 0.8602, 0.4256, 0.7179, 0.3112, 0.6949, 0.3112, 0.6786, 0.2949, 0.6786, 0.2719, 0.6949, 0.2556, 0.7179, 0.2556, 0.7342, 0.2719, 0.7342, 0.2949, 0.8168, 0.274, 0.8168, 0.2928, 0.8051, 0.2885, 0.8051, 0.2784, 0.8259, 0.2949, 0.8121, 0.3112, 0.8056, 0.3061, 0.8168, 0.2928, 0.8835, 0.3144, 0.8835, 0.3375, 0.8736, 0.3353, 0.8736, 0.3166, 0.7063, 0.369, 0.7011, 0.3866, 0.6922, 0.3811, 0.6964, 0.3668, 0.87, 0.4486, 0.87, 0.4256, 0.8799, 0.4277, 0.8799, 0.4465, 0.8259, 0.2719, 0.8259, 0.2949, 0.8168, 0.2928, 0.8168, 0.274, 0.6853, 0.4033, 0.668, 0.4093, 0.6652, 0.3996, 0.6793, 0.3947, 0.8121, 0.2556, 0.8259, 0.2719, 0.8168, 0.274, 0.8056, 0.2608, 0.8168, 0.2928, 0.8056, 0.3061, 0.799, 0.2957, 0.8051, 0.2885, 0.6793, 0.3947, 0.6652, 0.3996, 0.6674, 0.3873, 0.675, 0.3846, 0.6964, 0.3668, 0.6922, 0.3811, 0.682, 0.3773, 0.6843, 0.3696, 0.7898, 0.2608, 0.8056, 0.2608, 0.799, 0.2712, 0.7905, 0.2712, 0.6922, 0.3811, 0.6793, 0.3947, 0.675, 0.3846, 0.682, 0.3773, 0.8056, 0.2608, 0.8168, 0.274, 0.8051, 0.2784, 0.799, 0.2712, 0.8056, 0.3061, 0.7898, 0.3061, 0.7905, 0.2957, 0.799, 0.2957, 0.09899, 0.6553, 0.08757, 0.6554, 0.08757, 0.3277, 0.1257, 0.6401, 0.1148, 0.649, 0.08757, 0.3277, 0.1308, 0.9754, 0.1196, 0.9817, 0.1037, 0.6554, 0.3214, 0.9817, 0.3103, 0.9754, 0.3374, 0.6554, 0.3374, 0.9843, 0.3214, 0.9817, 0.3374, 0.6554, 0.1148, 0.649, 0.09899, 0.6553, 0.08757, 0.3277, 0.1196, 0.9817, 0.1037, 0.9843, 0.1037, 0.6554, 0.4348, 0.9817, 0.4189, 0.9843, 0.4189, 0.6554, 0.7811, 0.4486, 0.7712, 0.4486, 0.7712, 0.4256, 0.7811, 0.4256, 0.7811, 0.4256, 0.7712, 0.4256, 0.767, 0.4093, 0.7769, 0.4093, 0.8314, 0.1838, 0.8259, 0.1838, 0.8259, 0.1608, 0.8314, 0.1608, 0.8955, 0.4649, 0.8856, 0.4649, 0.8898, 0.4486, 0.8997, 0.4486, 0.8997, 0.4486, 0.8898, 0.4486, 0.8898, 0.4256, 0.8997, 0.4256, 0.8997, 0.4256, 0.8898, 0.4256, 0.8856, 0.4093, 0.8955, 0.4093, 0.7297, 0.4033, 0.7138, 0.3866, 0.7227, 0.3811, 0.7357, 0.3947, 0.7075, 0.3926, 0.7138, 0.3866, 0.7297, 0.4033, 0.7233, 0.4093, 0.7769, 0.4649, 0.767, 0.4649, 0.7712, 0.4486, 0.7811, 0.4486, 0.7342, 0.1838, 0.7179, 0.2001, 0.6949, 0.2001, 0.6786, 0.1838, 0.6786, 0.1608, 0.6949, 0.1445, 0.7179, 0.1445, 0.7342, 0.1608, 0.8168, 0.1629, 0.8168, 0.1816, 0.8051, 0.1773, 0.8051, 0.1672, 0.8259, 0.1838, 0.8121, 0.2001, 0.8056, 0.1949, 0.8168, 0.1816, 0.8898, 0.4256, 0.8898, 0.4486, 0.8799, 0.4465, 0.8799, 0.4277, 0.747, 0.4093, 0.7297, 0.4033, 0.7357, 0.3947, 0.7497, 0.3996, 0.7712, 0.4256, 0.7712, 0.4486, 0.7614, 0.4465, 0.7614, 0.4277, 0.8259, 0.1608, 0.8259, 0.1838, 0.8168, 0.1816, 0.8168, 0.1629, 0.7138, 0.3866, 0.7087, 0.369, 0.7185, 0.3668, 0.7227, 0.3811, 0.8121, 0.1445, 0.8259, 0.1608, 0.8168, 0.1629, 0.8056, 0.1496, 0.8168, 0.1816, 0.8056, 0.1949, 0.799, 0.1845, 0.8051, 0.1773, 0.7227, 0.3811, 0.7185, 0.3668, 0.7307, 0.3696, 0.733, 0.3773, 0.7497, 0.3996, 0.7357, 0.3947, 0.74, 0.3846, 0.7476, 0.3873, 0.7898, 0.1496, 0.8056, 0.1496, 0.799, 0.16, 0.7905, 0.16, 0.7357, 0.3947, 0.7227, 0.3811, 0.733, 0.3773, 0.74, 0.3846, 0.8056, 0.1496, 0.8168, 0.1629, 0.8051, 0.1672, 0.799, 0.16, 0.8056, 0.1949, 0.7898, 0.1949, 0.7905, 0.1845, 0.799, 0.1845, 0.1478, 0.983, 0.1367, 0.9767, 0.1638, 0.6566, 0.1478, 0.654, 0.1367, 0.6477, 0.1638, 0.3277, 0.1752, 0.6553, 0.1638, 0.6554, 0.1638, 0.3277, 0.2019, 0.6401, 0.191, 0.649, 0.1638, 0.3277, 0.2178, 0.985, 0.2019, 0.985, 0.2099, 0.6566, 0.1638, 0.9856, 0.1478, 0.983, 0.1638, 0.6566, 0.1638, 0.6566, 0.1478, 0.654, 0.1638, 0.3277, 0.191, 0.649, 0.1752, 0.6553, 0.1638, 0.3277, 0.8934, 0.393, 0.8835, 0.393, 0.8835, 0.37, 0.8934, 0.37, 0.8934, 0.37, 0.8835, 0.37, 0.8792, 0.3537, 0.8891, 0.3537, 0.873, 0.1838, 0.8675, 0.1838, 0.8675, 0.1608, 0.873, 0.1608, 0.8362, 0.4649, 0.8263, 0.4649, 0.8305, 0.4486, 0.8404, 0.4486, 0.8404, 0.4486, 0.8305, 0.4486, 0.8305, 0.4256, 0.8404, 0.4256, 0.8404, 0.4256, 0.8305, 0.4256, 0.8263, 0.4093, 0.8362, 0.4093, 0.7856, 0.3866, 0.7697, 0.4033, 0.7638, 0.3947, 0.7767, 0.3811, 0.7761, 0.4093, 0.7697, 0.4033, 0.7856, 0.3866, 0.792, 0.3926, 0.8891, 0.4093, 0.8792, 0.4093, 0.8835, 0.393, 0.8934, 0.393, 0.7735, 0.3112, 0.7505, 0.3112, 0.7342, 0.2949, 0.7342, 0.2719, 0.7505, 0.2556, 0.7735, 0.2556, 0.7898, 0.2719, 0.7898, 0.2949, 0.8584, 0.1629, 0.8584, 0.1816, 0.8467, 0.1773, 0.8467, 0.1672, 0.8675, 0.1838, 0.8538, 0.2001, 0.8472, 0.1949, 0.8584, 0.1816, 0.8305, 0.4256, 0.8305, 0.4486, 0.8206, 0.4465, 0.8206, 0.4277, 0.7908, 0.369, 0.7856, 0.3866, 0.7767, 0.3811, 0.7809, 0.3668, 0.8835, 0.37, 0.8835, 0.393, 0.8736, 0.3909, 0.8736, 0.3722, 0.8675, 0.1608, 0.8675, 0.1838, 0.8584, 0.1816, 0.8584, 0.1629, 0.7697, 0.4033, 0.7525, 0.4093, 0.7497, 0.3996, 0.7638, 0.3947, 0.8538, 0.1445, 0.8675, 0.1608, 0.8584, 0.1629, 0.8472, 0.1496, 0.8584, 0.1816, 0.8472, 0.1949, 0.8407, 0.1845, 0.8467, 0.1773, 0.7638, 0.3947, 0.7497, 0.3996, 0.7519, 0.3873, 0.7595, 0.3846, 0.7809, 0.3668, 0.7767, 0.3811, 0.7665, 0.3773, 0.7687, 0.3696, 0.8314, 0.1496, 0.8472, 0.1496, 0.8407, 0.16, 0.8321, 0.16, 0.7767, 0.3811, 0.7638, 0.3947, 0.7595, 0.3846, 0.7665, 0.3773, 0.8472, 0.1496, 0.8584, 0.1629, 0.8467, 0.1672, 0.8407, 0.16, 0.8472, 0.1949, 0.8314, 0.1949, 0.8321, 0.1845, 0.8407, 0.1845, 0.2832, 0.6477, 0.272, 0.654, 0.2561, 0.3277, 0.2128, 0.3213, 0.2019, 0.3124, 0.24, 0.0, 0.24, 0.3277, 0.2285, 0.3276, 0.24, 0.0, 0.3647, 0.6554, 0.3532, 0.6553, 0.3647, 0.3277, 0.272, 0.654, 0.2561, 0.6566, 0.2561, 0.3277, 0.2338, 0.983, 0.2178, 0.9856, 0.2178, 0.6566, 0.2285, 0.3276, 0.2128, 0.3213, 0.24, 0.0, 0.3532, 0.6553, 0.3375, 0.649, 0.3647, 0.3277, 0.7021, 0.4256, 0.7119, 0.4256, 0.7119, 0.4486, 0.7021, 0.4486, 0.7021, 0.4486, 0.7119, 0.4486, 0.7162, 0.4649, 0.7063, 0.4649, 0.8314, 0.3505, 0.8259, 0.3505, 0.8259, 0.3275, 0.8314, 0.3275, 0.6385, 0.4649, 0.6287, 0.4649, 0.6329, 0.4486, 0.6428, 0.4486, 0.6428, 0.4486, 0.6329, 0.4486, 0.6329, 0.4256, 0.6428, 0.4256, 0.6428, 0.4256, 0.6329, 0.4256, 0.6287, 0.4093, 0.6385, 0.4093, 0.8536, 0.2365, 0.8377, 0.2198, 0.8466, 0.2143, 0.8595, 0.2279, 0.8314, 0.2259, 0.8377, 0.2198, 0.8536, 0.2365, 0.8472, 0.2426, 0.7063, 0.4093, 0.7162, 0.4093, 0.7119, 0.4256, 0.7021, 0.4256, 0.6949, 0.2556, 0.6786, 0.2394, 0.6786, 0.2163, 0.6949, 0.2001, 0.7179, 0.2001, 0.7342, 0.2163, 0.7342, 0.2394, 0.7179, 0.2556, 0.8168, 0.3296, 0.8168, 0.3484, 0.8051, 0.3441, 0.8051, 0.3339, 0.8259, 0.3505, 0.8121, 0.3668, 0.8056, 0.3616, 0.8168, 0.3484, 0.6329, 0.4256, 0.6329, 0.4486, 0.623, 0.4465, 0.623, 0.4277, 0.8708, 0.2426, 0.8536, 0.2365, 0.8595, 0.2279, 0.8736, 0.2328, 0.7119, 0.4486, 0.7119, 0.4256, 0.7218, 0.4277, 0.7218, 0.4465, 0.8259, 0.3275, 0.8259, 0.3505, 0.8168, 0.3484, 0.8168, 0.3296, 0.8377, 0.2198, 0.8325, 0.2023, 0.8424, 0.2001, 0.8466, 0.2143, 0.8121, 0.3112, 0.8259, 0.3275, 0.8168, 0.3296, 0.8056, 0.3164, 0.8168, 0.3484, 0.8056, 0.3616, 0.799, 0.3512, 0.8051, 0.3441, 0.8466, 0.2143, 0.8424, 0.2001, 0.8546, 0.2028, 0.8569, 0.2105, 0.8736, 0.2328, 0.8595, 0.2279, 0.8638, 0.2179, 0.8714, 0.2206, 0.7898, 0.3164, 0.8056, 0.3164, 0.799, 0.3268, 0.7905, 0.3268, 0.8595, 0.2279, 0.8466, 0.2143, 0.8569, 0.2105, 0.8638, 0.2179, 0.8056, 0.3164, 0.8168, 0.3296, 0.8051, 0.3339, 0.799, 0.3268, 0.8056, 0.3616, 0.7898, 0.3616, 0.7905, 0.3512, 0.799, 0.3512, 0.1749, 0.9817, 0.1638, 0.9754, 0.1909, 0.6554, 0.09899, 0.3276, 0.08757, 0.3277, 0.08757, 0.0, 0.1257, 0.3124, 0.1148, 0.3213, 0.08757, 0.0, 0.3645, 0.9754, 0.3533, 0.9817, 0.3374, 0.6554, 0.4349, 0.6528, 0.419, 0.6554, 0.419, 0.3264, 0.1909, 0.9843, 0.1749, 0.9817, 0.1909, 0.6554, 0.1148, 0.3213, 0.09899, 0.3276, 0.08757, 0.0, 0.3533, 0.9817, 0.3374, 0.9843, 0.3374, 0.6554])
me_cylinder_001.materials.append(mat_material_001)
me_cylinder_001.update()

# ---- objects
ob_cylinder_001 = bpy.data.objects.new('Cylinder.001', me_cylinder_001)

# ---- transforms, parenting, visibility, modifiers, constraints
ob_cylinder_001.location = (-4.0, 0.0, 1.0)

# ---- collection membership
col_collection.objects.link(ob_cylinder_001)

# ---- scene / render settings (as saved in the file)
scene.frame_start = 1; scene.frame_end = 250; scene.frame_set(1)
scene.render.engine = 'BLENDER_EEVEE_NEXT'
scene.cycles.sampling_pattern = 'TABULATED_SOBOL'
scene.eevee.ray_tracing_options.trace_max_roughness = 0.0
bpy.context.view_layer.update()

# ---- added for rendering (the .blend has no active camera and no usable light): camera, sun
cam_auto = bpy.data.cameras.new('AutoCamera')
cam_auto.lens = 50.0
cam_auto.sensor_width = 36.0
cam_auto.clip_end = 1000.0
ob_auto_camera = bpy.data.objects.new('AutoCamera', cam_auto)
scene.collection.objects.link(ob_auto_camera)
ob_auto_camera.location = (13.4696, -16.1635, 12.5035)
ob_auto_camera.rotation_euler = (1.09748, -7.21219e-08, 0.694738)
scene.camera = ob_auto_camera
light_auto_sun = bpy.data.lights.new('AutoSun', 'SUN')
light_auto_sun.energy = 3.0
light_auto_sun.angle = 0.0523599
ob_auto_sun = bpy.data.objects.new('AutoSun', light_auto_sun)
scene.collection.objects.link(ob_auto_sun)
ob_auto_sun.rotation_euler = (0.872665, 0.174533, 0.523599)
bpy.context.view_layer.update()
